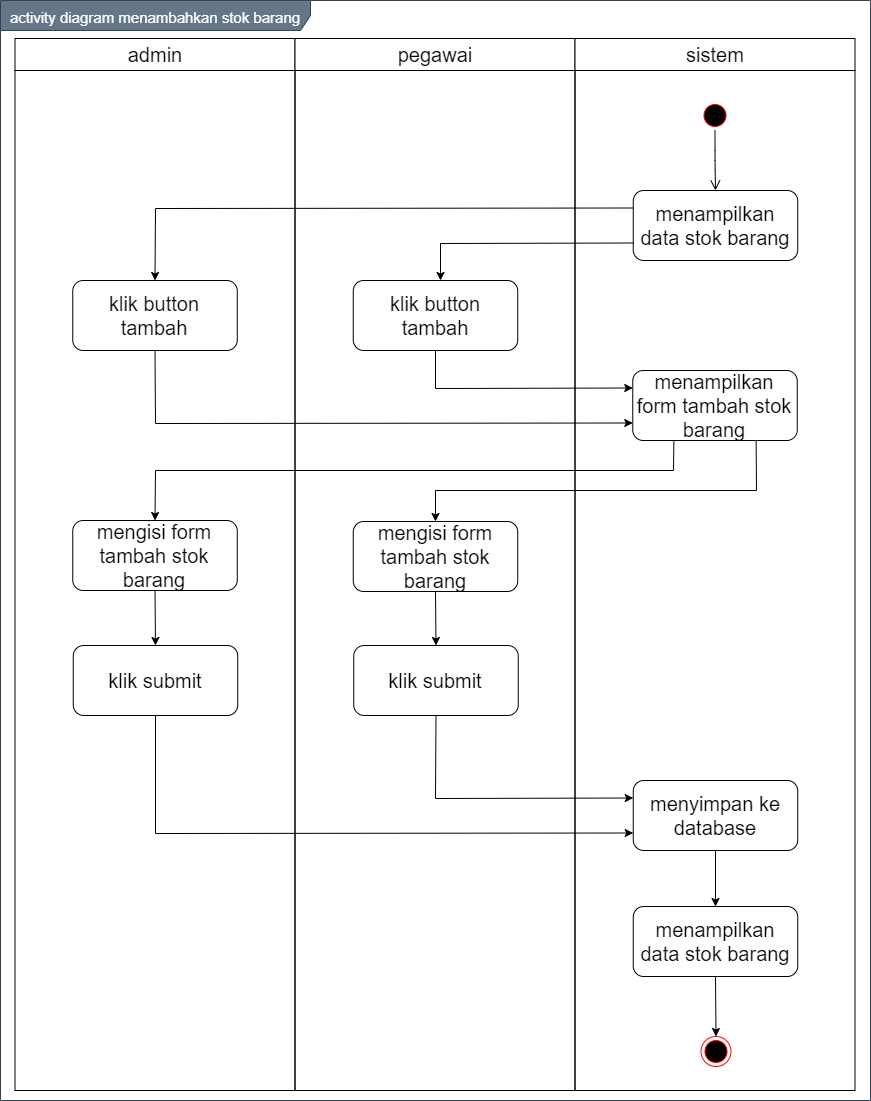

The diagram above was exported from draw.io. Its source (the exported page's mxGraphModel, read from the mxfile embedded in the PNG):
<mxGraphModel dx="1199" dy="653" grid="1" gridSize="10" guides="1" tooltips="1" connect="1" arrows="1" fold="1" page="1" pageScale="1" pageWidth="850" pageHeight="1100" math="0" shadow="0">
  <root>
    <mxCell id="0" />
    <mxCell id="1" parent="0" />
    <mxCell id="FWQbdZuqkRRrpGFf_9Xw-1" value="&lt;font style=&quot;font-size: 15px&quot;&gt;activity diagram menambahkan stok barang&lt;/font&gt;" style="shape=umlFrame;whiteSpace=wrap;html=1;fontSize=20;align=center;width=310;height=30;fillColor=#647687;strokeColor=#314354;fontColor=#ffffff;" vertex="1" parent="1">
      <mxGeometry x="160" y="100" width="870" height="1100" as="geometry" />
    </mxCell>
    <mxCell id="FWQbdZuqkRRrpGFf_9Xw-2" value="admin" style="swimlane;whiteSpace=wrap;fontSize=20;fontStyle=0;startSize=32;" vertex="1" parent="1">
      <mxGeometry x="174.5" y="138" width="280" height="1052" as="geometry" />
    </mxCell>
    <mxCell id="FWQbdZuqkRRrpGFf_9Xw-3" value="klik button tambah" style="rounded=1;whiteSpace=wrap;html=1;fontSize=20;align=center;" vertex="1" parent="FWQbdZuqkRRrpGFf_9Xw-2">
      <mxGeometry x="57.75" y="242" width="164.5" height="70" as="geometry" />
    </mxCell>
    <mxCell id="FWQbdZuqkRRrpGFf_9Xw-4" value="mengisi form tambah stok barang" style="rounded=1;whiteSpace=wrap;html=1;fontSize=20;align=center;" vertex="1" parent="FWQbdZuqkRRrpGFf_9Xw-2">
      <mxGeometry x="57.75" y="482" width="164.5" height="70" as="geometry" />
    </mxCell>
    <mxCell id="FWQbdZuqkRRrpGFf_9Xw-5" value="pegawai" style="swimlane;whiteSpace=wrap;fontSize=20;fontStyle=0;startSize=32;" vertex="1" parent="1">
      <mxGeometry x="454.5" y="138" width="280" height="1052" as="geometry" />
    </mxCell>
    <mxCell id="FWQbdZuqkRRrpGFf_9Xw-6" value="klik submit" style="rounded=1;whiteSpace=wrap;html=1;fontSize=20;align=center;" vertex="1" parent="FWQbdZuqkRRrpGFf_9Xw-5">
      <mxGeometry x="58.75" y="607" width="164.5" height="70" as="geometry" />
    </mxCell>
    <mxCell id="FWQbdZuqkRRrpGFf_9Xw-7" value="sistem" style="swimlane;whiteSpace=wrap;fontSize=20;fontStyle=0;startSize=32;" vertex="1" parent="1">
      <mxGeometry x="734.5" y="138" width="280" height="1052" as="geometry" />
    </mxCell>
    <mxCell id="FWQbdZuqkRRrpGFf_9Xw-8" value="" style="ellipse;html=1;shape=endState;fillColor=#000000;strokeColor=#ff0000;fontSize=20;align=center;" vertex="1" parent="FWQbdZuqkRRrpGFf_9Xw-7">
      <mxGeometry x="126" y="998" width="30" height="30" as="geometry" />
    </mxCell>
    <mxCell id="FWQbdZuqkRRrpGFf_9Xw-9" value="" style="ellipse;html=1;shape=startState;fillColor=#000000;strokeColor=#ff0000;fontSize=20;align=center;" vertex="1" parent="FWQbdZuqkRRrpGFf_9Xw-7">
      <mxGeometry x="125" y="62" width="30" height="30" as="geometry" />
    </mxCell>
    <mxCell id="FWQbdZuqkRRrpGFf_9Xw-10" value="" style="edgeStyle=orthogonalEdgeStyle;html=1;verticalAlign=bottom;endArrow=open;endSize=8;fontSize=20;entryX=0.5;entryY=0;entryDx=0;entryDy=0;" edge="1" parent="FWQbdZuqkRRrpGFf_9Xw-7" source="FWQbdZuqkRRrpGFf_9Xw-9" target="FWQbdZuqkRRrpGFf_9Xw-11">
      <mxGeometry relative="1" as="geometry">
        <mxPoint x="140" y="152" as="targetPoint" />
      </mxGeometry>
    </mxCell>
    <mxCell id="FWQbdZuqkRRrpGFf_9Xw-11" value="menampilkan data stok barang" style="rounded=1;whiteSpace=wrap;html=1;fontSize=20;align=center;" vertex="1" parent="FWQbdZuqkRRrpGFf_9Xw-7">
      <mxGeometry x="58.25" y="152" width="164.5" height="70" as="geometry" />
    </mxCell>
    <mxCell id="FWQbdZuqkRRrpGFf_9Xw-12" value="menyimpan ke database" style="rounded=1;whiteSpace=wrap;html=1;fontSize=20;align=center;" vertex="1" parent="FWQbdZuqkRRrpGFf_9Xw-7">
      <mxGeometry x="58.25" y="742" width="164.5" height="70" as="geometry" />
    </mxCell>
    <mxCell id="FWQbdZuqkRRrpGFf_9Xw-13" value="klik button tambah" style="rounded=1;whiteSpace=wrap;html=1;fontSize=20;align=center;" vertex="1" parent="1">
      <mxGeometry x="512.75" y="380" width="164.5" height="70" as="geometry" />
    </mxCell>
    <mxCell id="FWQbdZuqkRRrpGFf_9Xw-14" value="menampilkan data stok barang" style="rounded=1;whiteSpace=wrap;html=1;fontSize=20;align=center;" vertex="1" parent="1">
      <mxGeometry x="792.75" y="1006" width="164.5" height="70" as="geometry" />
    </mxCell>
    <mxCell id="FWQbdZuqkRRrpGFf_9Xw-15" value="" style="endArrow=classic;html=1;fontSize=20;strokeColor=#000000;entryX=0.5;entryY=0;entryDx=0;entryDy=0;exitX=0.5;exitY=1;exitDx=0;exitDy=0;" edge="1" parent="1" source="FWQbdZuqkRRrpGFf_9Xw-14" target="FWQbdZuqkRRrpGFf_9Xw-8">
      <mxGeometry width="50" height="50" relative="1" as="geometry">
        <mxPoint x="875" y="1596" as="sourcePoint" />
        <mxPoint x="895" y="1451.9999999999998" as="targetPoint" />
      </mxGeometry>
    </mxCell>
    <mxCell id="FWQbdZuqkRRrpGFf_9Xw-16" value="mengisi form tambah stok barang" style="rounded=1;whiteSpace=wrap;html=1;fontSize=20;align=center;" vertex="1" parent="1">
      <mxGeometry x="512.75" y="621" width="164.5" height="70" as="geometry" />
    </mxCell>
    <mxCell id="FWQbdZuqkRRrpGFf_9Xw-17" value="" style="endArrow=classic;html=1;exitX=0;exitY=0.75;exitDx=0;exitDy=0;rounded=0;" edge="1" parent="1" source="FWQbdZuqkRRrpGFf_9Xw-11">
      <mxGeometry width="50" height="50" relative="1" as="geometry">
        <mxPoint x="600" y="580" as="sourcePoint" />
        <mxPoint x="600" y="380" as="targetPoint" />
        <Array as="points">
          <mxPoint x="600" y="343" />
        </Array>
      </mxGeometry>
    </mxCell>
    <mxCell id="FWQbdZuqkRRrpGFf_9Xw-18" value="" style="endArrow=classic;html=1;exitX=0;exitY=0.25;exitDx=0;exitDy=0;rounded=0;entryX=0.5;entryY=0;entryDx=0;entryDy=0;" edge="1" parent="1" source="FWQbdZuqkRRrpGFf_9Xw-11" target="FWQbdZuqkRRrpGFf_9Xw-3">
      <mxGeometry width="50" height="50" relative="1" as="geometry">
        <mxPoint x="802.75" y="352.5" as="sourcePoint" />
        <mxPoint x="610" y="390" as="targetPoint" />
        <Array as="points">
          <mxPoint x="315" y="308" />
        </Array>
      </mxGeometry>
    </mxCell>
    <mxCell id="FWQbdZuqkRRrpGFf_9Xw-19" value="menampilkan form tambah stok barang" style="rounded=1;whiteSpace=wrap;html=1;fontSize=20;align=center;" vertex="1" parent="1">
      <mxGeometry x="792.25" y="470" width="164.5" height="70" as="geometry" />
    </mxCell>
    <mxCell id="FWQbdZuqkRRrpGFf_9Xw-20" value="klik submit" style="rounded=1;whiteSpace=wrap;html=1;fontSize=20;align=center;" vertex="1" parent="1">
      <mxGeometry x="232.75" y="745" width="164.5" height="70" as="geometry" />
    </mxCell>
    <mxCell id="FWQbdZuqkRRrpGFf_9Xw-21" value="" style="endArrow=classic;html=1;entryX=0;entryY=0.25;entryDx=0;entryDy=0;exitX=0.5;exitY=1;exitDx=0;exitDy=0;rounded=0;" edge="1" parent="1" source="FWQbdZuqkRRrpGFf_9Xw-13" target="FWQbdZuqkRRrpGFf_9Xw-19">
      <mxGeometry width="50" height="50" relative="1" as="geometry">
        <mxPoint x="540" y="460" as="sourcePoint" />
        <mxPoint x="590" y="410" as="targetPoint" />
        <Array as="points">
          <mxPoint x="595" y="488" />
        </Array>
      </mxGeometry>
    </mxCell>
    <mxCell id="FWQbdZuqkRRrpGFf_9Xw-22" value="" style="endArrow=classic;html=1;entryX=0;entryY=0.75;entryDx=0;entryDy=0;exitX=0.5;exitY=1;exitDx=0;exitDy=0;rounded=0;" edge="1" parent="1" source="FWQbdZuqkRRrpGFf_9Xw-3" target="FWQbdZuqkRRrpGFf_9Xw-19">
      <mxGeometry width="50" height="50" relative="1" as="geometry">
        <mxPoint x="540" y="460" as="sourcePoint" />
        <mxPoint x="590" y="410" as="targetPoint" />
        <Array as="points">
          <mxPoint x="315" y="523" />
        </Array>
      </mxGeometry>
    </mxCell>
    <mxCell id="FWQbdZuqkRRrpGFf_9Xw-23" value="" style="endArrow=classic;html=1;entryX=0.5;entryY=0;entryDx=0;entryDy=0;exitX=0.25;exitY=1;exitDx=0;exitDy=0;rounded=0;" edge="1" parent="1" source="FWQbdZuqkRRrpGFf_9Xw-19" target="FWQbdZuqkRRrpGFf_9Xw-4">
      <mxGeometry width="50" height="50" relative="1" as="geometry">
        <mxPoint x="620" y="680" as="sourcePoint" />
        <mxPoint x="670" y="630" as="targetPoint" />
        <Array as="points">
          <mxPoint x="833" y="570" />
          <mxPoint x="315" y="570" />
        </Array>
      </mxGeometry>
    </mxCell>
    <mxCell id="FWQbdZuqkRRrpGFf_9Xw-24" value="" style="endArrow=classic;html=1;exitX=0.75;exitY=1;exitDx=0;exitDy=0;entryX=0.5;entryY=0;entryDx=0;entryDy=0;rounded=0;" edge="1" parent="1" source="FWQbdZuqkRRrpGFf_9Xw-19" target="FWQbdZuqkRRrpGFf_9Xw-16">
      <mxGeometry width="50" height="50" relative="1" as="geometry">
        <mxPoint x="620" y="680" as="sourcePoint" />
        <mxPoint x="670" y="630" as="targetPoint" />
        <Array as="points">
          <mxPoint x="916" y="590" />
          <mxPoint x="595" y="590" />
        </Array>
      </mxGeometry>
    </mxCell>
    <mxCell id="FWQbdZuqkRRrpGFf_9Xw-25" value="" style="endArrow=classic;html=1;entryX=0.5;entryY=0;entryDx=0;entryDy=0;exitX=0.5;exitY=1;exitDx=0;exitDy=0;" edge="1" parent="1" source="FWQbdZuqkRRrpGFf_9Xw-16" target="FWQbdZuqkRRrpGFf_9Xw-6">
      <mxGeometry width="50" height="50" relative="1" as="geometry">
        <mxPoint x="530" y="710" as="sourcePoint" />
        <mxPoint x="580" y="660" as="targetPoint" />
      </mxGeometry>
    </mxCell>
    <mxCell id="FWQbdZuqkRRrpGFf_9Xw-26" value="" style="endArrow=classic;html=1;entryX=0.5;entryY=0;entryDx=0;entryDy=0;exitX=0.5;exitY=1;exitDx=0;exitDy=0;" edge="1" parent="1" source="FWQbdZuqkRRrpGFf_9Xw-4" target="FWQbdZuqkRRrpGFf_9Xw-20">
      <mxGeometry width="50" height="50" relative="1" as="geometry">
        <mxPoint x="605" y="701" as="sourcePoint" />
        <mxPoint x="605.5" y="755" as="targetPoint" />
      </mxGeometry>
    </mxCell>
    <mxCell id="FWQbdZuqkRRrpGFf_9Xw-27" value="" style="endArrow=classic;html=1;entryX=0;entryY=0.25;entryDx=0;entryDy=0;exitX=0.5;exitY=1;exitDx=0;exitDy=0;rounded=0;" edge="1" parent="1" source="FWQbdZuqkRRrpGFf_9Xw-6" target="FWQbdZuqkRRrpGFf_9Xw-12">
      <mxGeometry width="50" height="50" relative="1" as="geometry">
        <mxPoint x="324.5" y="700" as="sourcePoint" />
        <mxPoint x="325.0000000000002" y="755" as="targetPoint" />
        <Array as="points">
          <mxPoint x="595" y="898" />
        </Array>
      </mxGeometry>
    </mxCell>
    <mxCell id="FWQbdZuqkRRrpGFf_9Xw-28" value="" style="endArrow=classic;html=1;exitX=0.5;exitY=1;exitDx=0;exitDy=0;entryX=0;entryY=0.75;entryDx=0;entryDy=0;rounded=0;" edge="1" parent="1" source="FWQbdZuqkRRrpGFf_9Xw-20" target="FWQbdZuqkRRrpGFf_9Xw-12">
      <mxGeometry width="50" height="50" relative="1" as="geometry">
        <mxPoint x="590" y="990" as="sourcePoint" />
        <mxPoint x="640" y="940" as="targetPoint" />
        <Array as="points">
          <mxPoint x="315" y="933" />
        </Array>
      </mxGeometry>
    </mxCell>
    <mxCell id="FWQbdZuqkRRrpGFf_9Xw-29" value="" style="endArrow=classic;html=1;entryX=0.5;entryY=0;entryDx=0;entryDy=0;exitX=0.5;exitY=1;exitDx=0;exitDy=0;" edge="1" parent="1" source="FWQbdZuqkRRrpGFf_9Xw-12" target="FWQbdZuqkRRrpGFf_9Xw-14">
      <mxGeometry width="50" height="50" relative="1" as="geometry">
        <mxPoint x="590" y="990" as="sourcePoint" />
        <mxPoint x="640" y="940" as="targetPoint" />
      </mxGeometry>
    </mxCell>
  </root>
</mxGraphModel>